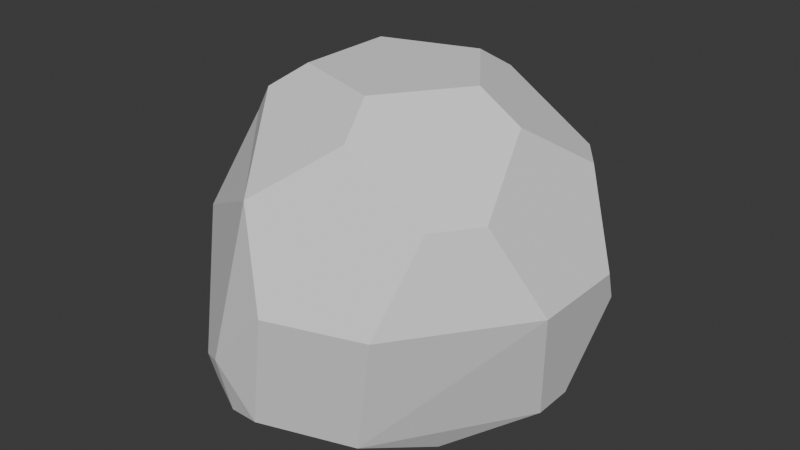 # Source: MediumRock3.blend  (saved by Blender 4.3.34; exported with 4.5.12 LTS)
import bpy
from mathutils import Matrix  # noqa: F401  (used for matrix-valued properties, if any)

bpy.ops.wm.read_factory_settings(use_empty=True)
scene = bpy.context.scene
scene.name = 'Scene'

# ---- collections
col_collection = bpy.data.collections.new('Collection'); scene.collection.children.link(col_collection)

# ---- world
world_world = bpy.data.worlds.new('World'); scene.world = world_world
world_world.use_nodes = True; world_world.node_tree.nodes.clear()
_N = world_world.node_tree.nodes; _L = world_world.node_tree.links
n0 = _N.new('ShaderNodeOutputWorld'); n0.name = 'World Output'; n0.location = (300, 300)
n1 = _N.new('ShaderNodeBackground'); n1.name = 'Background'; n1.location = (10, 300)
n1.inputs[0].default_value = (0.05088, 0.05088, 0.05088, 1.0)
_L.new(n1.outputs[0], n0.inputs[0])
n0.is_active_output = True
world_world.color = (0.05088, 0.05088, 0.05088)
world_world.sun_shadow_jitter_overblur = 0.0

# ---- meshes
me_icosphere = bpy.data.meshes.new('Icosphere')
me_icosphere.from_pydata([(0.2196, -3.31, 1.972), (1.768, -2.807, 1.972), (2.032, -1.993, 3.357), (0.6475, -1.993, 4.213), (-0.4727, -2.807, 3.357), (3.216, -0.8138, 1.972), (3.216, 0.8138, 1.972), (2.523, 1.317, 3.357), (2.095, 0.0, 4.213), (2.523, -1.317, 3.357), (0.4279, -1.317, 4.652), (1.385, 0.0, 4.652), (0.4279, 1.317, 4.652), (-1.12, 0.8139, 4.652), (-1.12, -0.8139, 4.652), (-2.176, 0.0, -0.6157), (-0.6724, 2.069, -0.6157), (1.76, 1.279, -0.6157), (1.76, -1.279, -0.6157), (-0.6724, -2.069, -0.6157), (-2.089, 2.514, 1.801), (-2.801, 0.3086, 3.348), (-1.613, 1.172, 4.256), (1.825, 2.765, 1.857), (0.1481, 3.31, 1.857), (0.6117, 1.883, 4.284), (2.112, 1.883, 3.357), (-3.1, -1.169, 1.866), (-1.609, -1.169, 4.278), (-2.805, -0.2929, 3.351), (1.656, 2.422, -0.123), (2.094, 2.57, 1.32), (3.105, 1.153, 1.395), (2.815, 0.5185, -0.123), (-3.166, 0.8199, 1.122), (-3.088, 0.3111, 1.875), (-2.942, 0.7415, 2.612), (-2.561, 1.864, 1.801), (-1.607, 2.569, 2.624), (-1.383, 1.88, 3.796), (-0.6022, 2.765, 3.357), (2.815, -0.1725, -0.123), (1.28, -2.544, -0.123), (-1.317, 3.09, 0.2426), (-0.8759, 3.31, 0.1997), (-0.7146, 3.192, -0.123), (-0.9657, 2.972, -0.257), (-1.376, 2.916, -0.05681), (-3.323, -0.4827, 0.6983), (-3.249, 0.5762, 0.7052), (-2.874, 0.8549, -0.05681), (-2.577, 0.0, -0.4642), (-2.912, -0.781, -0.123), (-0.9212, -3.181, 0.7669), (-1.594, -2.761, 0.3864), (-1.567, -2.633, -0.123), (-0.9441, -2.906, -0.2834), (-0.2932, -3.055, -0.123)], [], [(44, 43, 20, 38, 40, 24), (31, 30, 45, 44, 24, 23), (32, 31, 23, 26, 7, 6), (8, 7, 26, 25, 12, 11), (41, 18, 17, 33), (19, 42, 57, 56), (5, 41, 33, 32, 6), (3, 2, 9, 8, 11, 10), (22, 21, 29, 28, 14, 13), (17, 16, 46, 45, 30), (1, 5, 9, 2), (0, 1, 2, 3, 4), (5, 6, 7, 8, 9), (10, 11, 12, 13, 14), (28, 4, 3, 10, 14), (15, 16, 17, 18, 19), (49, 48, 27, 35, 34), (43, 47, 37, 20), (23, 24, 40, 25, 26), (36, 35, 27, 29, 21), (4, 28, 29, 27), (17, 30, 33), (48, 52, 27), (33, 30, 31, 32), (27, 54, 53, 4), (34, 35, 36, 37), (20, 37, 36, 21), (21, 22, 20), (25, 40, 39, 22, 13, 12), (38, 39, 40), (22, 39, 38, 20), (41, 5, 42), (15, 19, 56, 55, 52, 51), (42, 19, 18), (18, 41, 42), (43, 44, 45, 46, 47), (16, 15, 51, 50, 47, 46), (48, 49, 50, 51, 52), (53, 0, 4), (0, 53, 57), (0, 57, 42), (57, 53, 56), (56, 53, 54, 55), (42, 5, 1), (42, 1, 0), (27, 52, 55), (55, 54, 27), (37, 50, 49, 34), (50, 37, 47)])
_uv = me_icosphere.uv_layers.new(name='UVMap')
_uv.uv.foreach_set('vector', [0.9661, 0.05504, 0.9579, 0.08467, 0.8448, 0.1381, 0.796, 0.1106, 0.7598, 0.05483, 0.8689, 0.003603, 0.5019, 0.5989, 0.4011, 0.6044, 0.3746, 0.4719, 0.3943, 0.4561, 0.5158, 0.4789, 0.5345, 0.5727, 0.5237, 0.7159, 0.5019, 0.5989, 0.5345, 0.5727, 0.6429, 0.6188, 0.6497, 0.6661, 0.5654, 0.7336, 0.2669, 0.6799, 0.2286, 0.7664, 0.1819, 0.7765, 0.1056, 0.7081, 0.122, 0.6709, 0.2307, 0.6475, 0.003603, 0.3075, 0.0245, 0.2063, 0.1194, 0.3527, 0.02923, 0.347, 0.1346, 0.07055, 0.003603, 0.1146, 0.07476, 0.02682, 0.1181, 0.01163, 0.5737, 0.8251, 0.4253, 0.7939, 0.4218, 0.7551, 0.5237, 0.7159, 0.5654, 0.7336, 0.284, 0.5125, 0.3545, 0.5756, 0.3487, 0.6324, 0.2669, 0.6799, 0.2307, 0.6475, 0.242, 0.5369, 0.02474, 0.5705, 0.003603, 0.4724, 0.03083, 0.4417, 0.1316, 0.4516, 0.1403, 0.4919, 0.06613, 0.5748, 0.1194, 0.3527, 0.2881, 0.3074, 0.3373, 0.3471, 0.3306, 0.3687, 0.1663, 0.4128, 0.5173, 0.3561, 0.5348, 0.4489, 0.4371, 0.4012, 0.4311, 0.3697, 0.5141, 0.252, 0.5173, 0.3561, 0.4311, 0.3697, 0.3746, 0.274, 0.4259, 0.2012, 0.5737, 0.8251, 0.5654, 0.7336, 0.6497, 0.6661, 0.71, 0.7158, 0.663, 0.814, 0.242, 0.5369, 0.2307, 0.6475, 0.122, 0.6709, 0.06613, 0.5748, 0.1403, 0.4919, 0.1316, 0.4516, 0.2641, 0.42, 0.284, 0.5125, 0.242, 0.5369, 0.1403, 0.4919, 0.2975, 0.133, 0.2881, 0.3074, 0.1194, 0.3527, 0.0245, 0.2063, 0.1346, 0.07055, 0.9076, 0.2976, 0.9098, 0.3586, 0.8364, 0.38, 0.8322, 0.2986, 0.8802, 0.2784, 0.9579, 0.08467, 0.9777, 0.09835, 0.8401, 0.1928, 0.8448, 0.1381, 0.5345, 0.5727, 0.5158, 0.4789, 0.6126, 0.467, 0.6912, 0.5534, 0.6429, 0.6188, 0.7837, 0.2647, 0.8322, 0.2986, 0.8364, 0.38, 0.7387, 0.3113, 0.7374, 0.2783, 0.4259, 0.2012, 0.3803, 0.1174, 0.4526, 0.03458, 0.545, 0.01919, 0.3746, 0.6773, 0.4011, 0.6044, 0.4218, 0.7551, 0.6307, 0.003603, 0.683, 0.0337, 0.545, 0.01919, 0.4218, 0.7551, 0.4011, 0.6044, 0.5019, 0.5989, 0.5237, 0.7159, 0.545, 0.01919, 0.6284, 0.1289, 0.598, 0.1755, 0.4259, 0.2012, 0.8802, 0.2784, 0.8322, 0.2986, 0.7837, 0.2647, 0.8401, 0.1928, 0.8448, 0.1381, 0.8401, 0.1928, 0.7837, 0.2647, 0.7374, 0.2783, 0.7374, 0.2783, 0.6903, 0.1775, 0.8448, 0.1381, 0.1056, 0.7081, 0.003603, 0.6977, 0.004179, 0.6171, 0.02474, 0.5705, 0.06613, 0.5748, 0.122, 0.6709, 0.796, 0.1106, 0.7223, 0.1322, 0.7598, 0.05483, 0.6903, 0.1775, 0.7223, 0.1322, 0.796, 0.1106, 0.8448, 0.1381, 0.683, 0.4227, 0.5348, 0.4489, 0.662, 0.325, 0.2975, 0.133, 0.1346, 0.07055, 0.1181, 0.01163, 0.1634, 0.003603, 0.3092, 0.05954, 0.32, 0.1177, 0.003603, 0.1146, 0.1346, 0.07055, 0.0245, 0.2063, 0.0245, 0.2063, 0.003603, 0.3075, 0.003603, 0.1146, 0.9579, 0.08467, 0.9661, 0.05504, 0.9902, 0.05684, 0.9964, 0.07986, 0.9777, 0.09835, 0.2881, 0.3074, 0.2975, 0.133, 0.32, 0.1177, 0.3674, 0.1544, 0.3581, 0.3281, 0.3373, 0.3471, 0.9098, 0.3586, 0.9076, 0.2976, 0.963, 0.2717, 0.9964, 0.3089, 0.9711, 0.3631, 0.598, 0.1755, 0.5141, 0.252, 0.4259, 0.2012, 0.5141, 0.252, 0.598, 0.1755, 0.6588, 0.2192, 0.5141, 0.252, 0.6588, 0.2192, 0.662, 0.325, 0.6588, 0.2192, 0.598, 0.1755, 0.6717, 0.1746, 0.6717, 0.1746, 0.598, 0.1755, 0.6284, 0.1289, 0.6641, 0.1311, 0.662, 0.325, 0.5348, 0.4489, 0.5173, 0.3561, 0.662, 0.325, 0.5173, 0.3561, 0.5141, 0.252, 0.545, 0.01919, 0.683, 0.0337, 0.6641, 0.1311, 0.6641, 0.1311, 0.6284, 0.1289, 0.545, 0.01919, 0.8401, 0.1928, 0.963, 0.2717, 0.9076, 0.2976, 0.8802, 0.2784, 0.963, 0.2717, 0.8401, 0.1928, 0.9777, 0.09835])
_uv = me_icosphere.uv_layers.new(name='UVMap.001')
_uv.uv.foreach_set('vector', [0.5593, 0.2657, 0.5343, 0.2374, 0.5346, 0.06028, 0.5868, 0.01413, 0.6657, 0.001001, 0.6657, 0.1715, 0.07277, 0.5343, 0.2657, 0.5503, 0.2657, 0.6575, 0.2225, 0.6657, 0.001003, 0.6238, 0.001001, 0.5479, 0.2677, 0.8516, 0.3634, 0.801, 0.399, 0.8181, 0.399, 0.9134, 0.3595, 0.9323, 0.2677, 0.8883, 0.6677, 0.4444, 0.7595, 0.401, 0.799, 0.4196, 0.799, 0.5137, 0.7595, 0.5323, 0.6677, 0.4889, 0.1323, 0.801, 0.001001, 0.801, 0.001001, 0.9323, 0.1323, 0.9323, 0.8657, 0.001001, 0.7343, 0.001001, 0.7343, 0.1323, 0.8657, 0.1323, 0.6657, 0.6677, 0.6657, 0.7882, 0.615, 0.799, 0.5343, 0.7288, 0.5463, 0.693, 0.5323, 0.6899, 0.5323, 0.7767, 0.4878, 0.799, 0.401, 0.7556, 0.401, 0.7111, 0.4878, 0.6677, 0.6681, 0.3147, 0.7652, 0.2677, 0.799, 0.2841, 0.799, 0.3796, 0.759, 0.399, 0.6677, 0.3544, 0.7323, 0.001001, 0.7323, 0.2183, 0.6853, 0.2657, 0.6677, 0.2512, 0.6677, 0.03945, 0.6657, 0.5343, 0.5343, 0.5343, 0.5343, 0.6657, 0.6657, 0.6657, 0.1021, 0.799, 0.001001, 0.7333, 0.1021, 0.6677, 0.2657, 0.6927, 0.2657, 0.7739, 0.6657, 0.4818, 0.5845, 0.5323, 0.5343, 0.4, 0.5845, 0.2677, 0.6657, 0.3182, 0.5323, 0.5594, 0.5323, 0.6406, 0.3688, 0.6657, 0.2677, 0.6, 0.3688, 0.5343, 0.399, 0.677, 0.399, 0.799, 0.2846, 0.7775, 0.2677, 0.733, 0.3491, 0.6677, 0.2657, 0.4818, 0.1021, 0.5323, 0.001001, 0.4, 0.1021, 0.2677, 0.2657, 0.3182, 0.8683, 0.516, 0.8677, 0.4458, 0.9323, 0.401, 0.9323, 0.4989, 0.8912, 0.5323, 0.9323, 0.7323, 0.9323, 0.6677, 0.801, 0.6677, 0.801, 0.7323, 0.001001, 0.1333, 0.1021, 0.001001, 0.2657, 0.05153, 0.2657, 0.2151, 0.1021, 0.2657, 0.6681, 0.7713, 0.6677, 0.7158, 0.799, 0.6677, 0.799, 0.7798, 0.7453, 0.799, 0.399, 0.2677, 0.2677, 0.2677, 0.2677, 0.5323, 0.399, 0.5323, 0.6677, 0.8677, 0.6677, 0.9313, 0.798, 0.8677, 0.8677, 0.1343, 0.9313, 0.1343, 0.8677, 0.2647, 0.8657, 0.1343, 0.7343, 0.1343, 0.7343, 0.2657, 0.8657, 0.2657, 0.2677, 0.2657, 0.5323, 0.2657, 0.5323, 0.1343, 0.2677, 0.1343, 0.999, 0.001001, 0.9343, 0.001001, 0.9343, 0.06567, 0.999, 0.06567, 0.9323, 0.5343, 0.8677, 0.5343, 0.8677, 0.6657, 0.9323, 0.6657, 0.2677, 0.001001, 0.2677, 0.1313, 0.5313, 0.001001, 0.9323, 0.2894, 0.9323, 0.399, 0.8508, 0.3906, 0.8014, 0.3634, 0.801, 0.3182, 0.8929, 0.2677, 0.9323, 0.1353, 0.8687, 0.2657, 0.9323, 0.2657, 0.9323, 0.799, 0.9323, 0.7343, 0.801, 0.7343, 0.801, 0.799, 0.401, 0.2677, 0.5313, 0.2677, 0.401, 0.5313, 0.8657, 0.4198, 0.8657, 0.6243, 0.8221, 0.6657, 0.801, 0.6188, 0.801, 0.4357, 0.8458, 0.401, 0.6677, 0.5343, 0.6677, 0.6647, 0.798, 0.5343, 0.5343, 0.801, 0.5343, 0.9313, 0.6647, 0.801, 0.06567, 0.9437, 0.06567, 0.9882, 0.02279, 0.999, 0.001001, 0.9711, 0.02582, 0.9343, 0.9323, 0.8118, 0.9323, 0.8611, 0.8538, 0.8657, 0.6677, 0.8557, 0.6677, 0.8065, 0.7463, 0.801, 0.5323, 0.823, 0.5323, 0.9082, 0.4516, 0.9323, 0.401, 0.8652, 0.4433, 0.801, 0.6657, 0.802, 0.6657, 0.9323, 0.5353, 0.9323, 0.6687, 0.9323, 0.799, 0.9323, 0.799, 0.8687, 0.1343, 0.9313, 0.1343, 0.801, 0.2647, 0.801, 0.801, 0.9313, 0.9313, 0.8677, 0.801, 0.8677, 0.1323, 0.9343, 0.06767, 0.9343, 0.06767, 0.999, 0.1323, 0.999, 0.402, 0.5323, 0.5323, 0.2687, 0.5323, 0.5323, 0.799, 0.5353, 0.799, 0.6657, 0.6687, 0.6657, 0.5323, 0.002002, 0.5323, 0.1323, 0.2687, 0.1323, 0.9323, 0.8687, 0.9323, 0.9323, 0.802, 0.9323, 0.9323, 0.1323, 0.9323, 0.001001, 0.8677, 0.001001, 0.8677, 0.1323, 0.1353, 0.9323, 0.2657, 0.9323, 0.2657, 0.802])
_uv.active_render = True
me_icosphere.update()

# ---- objects
ob_rock3 = bpy.data.objects.new('Rock3', me_icosphere)

# ---- transforms, parenting, visibility, modifiers, constraints
ob_rock3.location = (0.0, 0.0, 0.0)

# ---- collection membership
col_collection.objects.link(ob_rock3)

# ---- scene / render settings (as saved in the file)
scene.frame_start = 1; scene.frame_end = 250; scene.frame_set(1)
scene.render.engine = 'BLENDER_EEVEE_NEXT'
bpy.context.view_layer.update()

# ---- added for rendering (the .blend has no active camera and no usable light): camera, sun
cam_auto = bpy.data.cameras.new('AutoCamera')
cam_auto.lens = 50.0
cam_auto.sensor_width = 36.0
cam_auto.clip_end = 1000.0
ob_auto_camera = bpy.data.objects.new('AutoCamera', cam_auto)
scene.collection.objects.link(ob_auto_camera)
ob_auto_camera.location = (9.83857, -11.8708, 9.93205)
ob_auto_camera.rotation_euler = (1.09748, -7.21219e-08, 0.694738)
scene.camera = ob_auto_camera
light_auto_sun = bpy.data.lights.new('AutoSun', 'SUN')
light_auto_sun.energy = 3.0
light_auto_sun.angle = 0.0523599
ob_auto_sun = bpy.data.objects.new('AutoSun', light_auto_sun)
scene.collection.objects.link(ob_auto_sun)
ob_auto_sun.rotation_euler = (0.872665, 0.174533, 0.523599)
bpy.context.view_layer.update()
